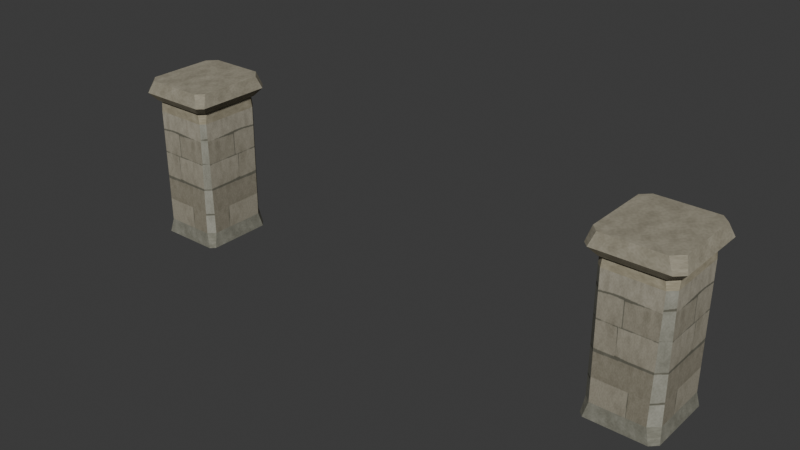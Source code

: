 # Source: quay_threshold.blend  (saved by Blender 4.3.34; exported with 4.5.12 LTS)
import bpy
from mathutils import Matrix  # noqa: F401  (used for matrix-valued properties, if any)

bpy.ops.wm.read_factory_settings(use_empty=True)
scene = bpy.context.scene
scene.name = 'Scene'

# ---- collections
col_collection = bpy.data.collections.new('Collection'); scene.collection.children.link(col_collection)

# ---- images (referenced by path relative to the original .blend; pixels are not part of the script)
import os
ASSET_DIR = os.environ.get("B2B_ASSET_DIR", "")  # directory of the original .blend (textures are referenced by path, not embedded)
HERE = os.path.dirname(os.path.abspath(__file__))  # packed textures are extracted next to this script under _unpacked/

def load_image(name, relpath, width, height, colorspace="sRGB"):
    """Load a texture the original file referenced (path relative to the .blend, or extracted next to this script)."""
    p = next((c for c in (os.path.join(HERE, relpath), os.path.join(ASSET_DIR, relpath)) if relpath and os.path.exists(c)), "")
    if p:
        img = bpy.data.images.load(p, check_existing=True)
        img.name = name
    else:  # same state as the original file: an image datablock whose file is absent (Cycles renders it pink)
        img = bpy.data.images.new(name, width, height)
        img.source = "FILE"
        img.filepath = "//" + (relpath or name)
    img.colorspace_settings.name = colorspace
    return img
img_quay_threshold_color_png = load_image('quay_threshold_color.png', '_unpacked/quay_threshold_color.86c477c9.png', 512, 512, 'sRGB')

# ---- materials (node trees are filled in below, after node groups)
mat_windworn_dressed_quay_stone = bpy.data.materials.new('Windworn dressed quay stone')
mat_windworn_dressed_quay_stone.use_backface_culling = True

# ---- material node trees
mat_windworn_dressed_quay_stone.use_nodes = True; mat_windworn_dressed_quay_stone.node_tree.nodes.clear()
_N = mat_windworn_dressed_quay_stone.node_tree.nodes; _L = mat_windworn_dressed_quay_stone.node_tree.links
n0 = _N.new('ShaderNodeBsdfPrincipled'); n0.name = 'Principled BSDF'; n0.location = (10, 300)
n0.inputs[2].default_value = 0.92
n1 = _N.new('ShaderNodeOutputMaterial'); n1.name = 'Material Output'; n1.location = (300, 300)
n2 = _N.new('ShaderNodeTexImage'); n2.name = 'Image Texture'; n2.location = (0, 0)
n2.image = img_quay_threshold_color_png
_L.new(n0.outputs[0], n1.inputs[0])
_L.new(n2.outputs[0], n0.inputs[0])
n1.is_active_output = True

# ---- world
world_world = bpy.data.worlds.new('World'); scene.world = world_world
world_world.use_nodes = True; world_world.node_tree.nodes.clear()
_N = world_world.node_tree.nodes; _L = world_world.node_tree.links
n0 = _N.new('ShaderNodeOutputWorld'); n0.name = 'World Output'; n0.location = (300, 300)
n1 = _N.new('ShaderNodeBackground'); n1.name = 'Background'; n1.location = (10, 300)
n1.inputs[0].default_value = (0.05088, 0.05088, 0.05088, 1.0)
_L.new(n1.outputs[0], n0.inputs[0])
n0.is_active_output = True
world_world.color = (0.05088, 0.05088, 0.05088)
world_world.sun_shadow_jitter_overblur = 0.0

# ---- meshes
me_quay_threshold = bpy.data.meshes.new('QUAY_THRESHOLD')
me_quay_threshold.from_pydata([(-8.81, 1.225, 0.0), (-9.0, 1.035, 0.0), (-8.94, 0.917, 0.474), (-8.687, 1.17, 0.474), (-9.0, 1.035, 0.0), (-9.0, -1.065, 0.0), (-8.94, -0.947, 0.474), (-8.94, 0.917, 0.474), (-9.0, -1.065, 0.0), (-8.84, -1.225, 0.0), (-8.717, -1.17, 0.474), (-8.94, -0.947, 0.474), (-8.84, -1.225, 0.0), (-6.94, -1.225, 0.0), (-7.063, -1.17, 0.474), (-8.717, -1.17, 0.474), (-6.94, -1.225, 0.0), (-6.8, -1.085, 0.0), (-6.86, -0.967, 0.474), (-7.063, -1.17, 0.474), (-6.8, -1.085, 0.0), (-6.8, 0.995, 0.0), (-6.86, 0.877, 0.474), (-6.86, -0.967, 0.474), (-6.8, 0.995, 0.0), (-7.03, 1.225, 0.0), (-7.153, 1.17, 0.474), (-6.86, 0.877, 0.474), (-7.03, 1.225, 0.0), (-8.81, 1.225, 0.0), (-8.687, 1.17, 0.474), (-7.153, 1.17, 0.474), (-8.687, 1.17, 0.474), (-8.94, 0.917, 0.474), (-8.939, 0.976, 4.21), (-8.749, 1.166, 4.21), (-8.94, 0.917, 0.474), (-8.94, -0.947, 0.474), (-8.939, -0.97, 4.21), (-8.939, 0.976, 4.21), (-8.94, -0.947, 0.474), (-8.717, -1.17, 0.474), (-8.779, -1.13, 4.21), (-8.939, -0.97, 4.21), (-8.717, -1.17, 0.474), (-7.063, -1.17, 0.474), (-7.025, -1.13, 4.21), (-8.779, -1.13, 4.21), (-7.063, -1.17, 0.474), (-6.86, -0.967, 0.474), (-6.885, -0.99, 4.21), (-7.025, -1.13, 4.21), (-6.86, -0.967, 0.474), (-6.86, 0.877, 0.474), (-6.885, 0.936, 4.21), (-6.885, -0.99, 4.21), (-6.86, 0.877, 0.474), (-7.153, 1.17, 0.474), (-7.115, 1.166, 4.21), (-6.885, 0.936, 4.21), (-7.153, 1.17, 0.474), (-8.687, 1.17, 0.474), (-8.749, 1.166, 4.21), (-7.115, 1.166, 4.21), (-8.749, 1.166, 4.21), (-8.939, 0.976, 4.21), (-8.934, 0.9, 4.6), (-8.687, 1.147, 4.6), (-8.939, 0.976, 4.21), (-8.939, -0.97, 4.21), (-8.934, -0.93, 4.6), (-8.934, 0.9, 4.6), (-8.939, -0.97, 4.21), (-8.779, -1.13, 4.21), (-8.717, -1.147, 4.6), (-8.934, -0.93, 4.6), (-8.779, -1.13, 4.21), (-7.025, -1.13, 4.21), (-7.063, -1.147, 4.6), (-8.717, -1.147, 4.6), (-7.025, -1.13, 4.21), (-6.885, -0.99, 4.21), (-6.866, -0.95, 4.6), (-7.063, -1.147, 4.6), (-6.885, -0.99, 4.21), (-6.885, 0.936, 4.21), (-6.866, 0.86, 4.6), (-6.866, -0.95, 4.6), (-6.885, 0.936, 4.21), (-7.115, 1.166, 4.21), (-7.153, 1.147, 4.6), (-6.866, 0.86, 4.6), (-7.115, 1.166, 4.21), (-8.749, 1.166, 4.21), (-8.687, 1.147, 4.6), (-7.153, 1.147, 4.6), (-8.687, 1.147, 4.6), (-8.934, 0.9, 4.6), (-8.993, 0.995, 4.6), (-8.763, 1.225, 4.6), (-8.934, 0.9, 4.6), (-8.934, -0.93, 4.6), (-8.993, -1.025, 4.6), (-8.993, 0.995, 4.6), (-8.934, -0.93, 4.6), (-8.717, -1.147, 4.6), (-8.793, -1.225, 4.6), (-8.993, -1.025, 4.6), (-8.717, -1.147, 4.6), (-7.063, -1.147, 4.6), (-6.987, -1.225, 4.6), (-8.793, -1.225, 4.6), (-7.063, -1.147, 4.6), (-6.866, -0.95, 4.6), (-6.807, -1.045, 4.6), (-6.987, -1.225, 4.6), (-6.866, -0.95, 4.6), (-6.866, 0.86, 4.6), (-6.807, 0.955, 4.6), (-6.807, -1.045, 4.6), (-6.866, 0.86, 4.6), (-7.153, 1.147, 4.6), (-7.077, 1.225, 4.6), (-6.807, 0.955, 4.6), (-7.153, 1.147, 4.6), (-8.687, 1.147, 4.6), (-8.763, 1.225, 4.6), (-7.077, 1.225, 4.6), (-8.763, 1.225, 4.6), (-8.993, 0.995, 4.6), (-9.2, 1.195, 4.853), (-8.975, 1.42, 4.853), (-8.993, 0.995, 4.6), (-8.993, -1.025, 4.6), (-9.2, -1.225, 4.853), (-9.2, 1.195, 4.853), (-8.993, -1.025, 4.6), (-8.793, -1.225, 4.6), (-9.005, -1.42, 4.853), (-9.2, -1.225, 4.853), (-8.793, -1.225, 4.6), (-6.987, -1.225, 4.6), (-6.775, -1.42, 4.853), (-9.005, -1.42, 4.853), (-6.987, -1.225, 4.6), (-6.807, -1.045, 4.6), (-6.6, -1.245, 4.853), (-6.775, -1.42, 4.853), (-6.807, -1.045, 4.6), (-6.807, 0.955, 4.6), (-6.6, 1.155, 4.853), (-6.6, -1.245, 4.853), (-6.807, 0.955, 4.6), (-7.077, 1.225, 4.6), (-6.865, 1.42, 4.853), (-6.6, 1.155, 4.853), (-7.077, 1.225, 4.6), (-8.763, 1.225, 4.6), (-8.975, 1.42, 4.853), (-6.865, 1.42, 4.853), (-8.975, 1.42, 4.853), (-9.2, 1.195, 4.853), (-9.059, 1.03, 5.26), (-8.781, 1.308, 5.26), (-9.2, 1.195, 4.853), (-9.2, -1.225, 4.853), (-9.059, -1.06, 5.26), (-9.059, 1.03, 5.26), (-9.2, -1.225, 4.853), (-9.005, -1.42, 4.853), (-8.811, -1.308, 5.26), (-9.059, -1.06, 5.26), (-9.005, -1.42, 4.853), (-6.775, -1.42, 4.853), (-6.931, -1.308, 5.26), (-8.811, -1.308, 5.26), (-6.775, -1.42, 4.853), (-6.6, -1.245, 4.853), (-6.703, -1.08, 5.26), (-6.931, -1.308, 5.26), (-6.6, -1.245, 4.853), (-6.6, 1.155, 4.853), (-6.703, 0.99, 5.26), (-6.703, -1.08, 5.26), (-6.6, 1.155, 4.853), (-6.865, 1.42, 4.853), (-7.021, 1.308, 5.26), (-6.703, 0.99, 5.26), (-6.865, 1.42, 4.853), (-8.975, 1.42, 4.853), (-8.781, 1.308, 5.26), (-7.021, 1.308, 5.26), (-8.781, 1.308, 5.26), (-9.059, 1.03, 5.26), (-9.059, -1.06, 5.26), (-8.811, -1.308, 5.26), (-6.931, -1.308, 5.26), (-6.703, -1.08, 5.26), (-6.703, 0.99, 5.26), (-7.021, 1.308, 5.26), (6.97, 1.225, 0.0), (6.8, 1.055, 0.0), (6.86, 0.937, 0.474), (7.093, 1.17, 0.474), (6.8, 1.055, 0.0), (6.8, -1.085, 0.0), (6.86, -0.967, 0.474), (6.86, 0.937, 0.474), (6.8, -1.085, 0.0), (6.94, -1.225, 0.0), (7.063, -1.17, 0.474), (6.86, -0.967, 0.474), (6.94, -1.225, 0.0), (8.79, -1.225, 0.0), (8.667, -1.17, 0.474), (7.063, -1.17, 0.474), (8.79, -1.225, 0.0), (9.0, -1.015, 0.0), (8.94, -0.897, 0.474), (8.667, -1.17, 0.474), (9.0, -1.015, 0.0), (9.0, 1.065, 0.0), (8.94, 0.947, 0.474), (8.94, -0.897, 0.474), (9.0, 1.065, 0.0), (8.84, 1.225, 0.0), (8.717, 1.17, 0.474), (8.94, 0.947, 0.474), (8.84, 1.225, 0.0), (6.97, 1.225, 0.0), (7.093, 1.17, 0.474), (8.717, 1.17, 0.474), (7.093, 1.17, 0.474), (6.86, 0.937, 0.474), (6.889, 0.965, 4.28), (7.059, 1.135, 4.28), (6.86, 0.937, 0.474), (6.86, -0.967, 0.474), (6.889, -1.021, 4.28), (6.889, 0.965, 4.28), (6.86, -0.967, 0.474), (7.063, -1.17, 0.474), (7.029, -1.161, 4.28), (6.889, -1.021, 4.28), (7.063, -1.17, 0.474), (8.667, -1.17, 0.474), (8.733, -1.161, 4.28), (7.029, -1.161, 4.28), (8.667, -1.17, 0.474), (8.94, -0.897, 0.474), (8.943, -0.951, 4.28), (8.733, -1.161, 4.28), (8.94, -0.897, 0.474), (8.94, 0.947, 0.474), (8.943, 0.975, 4.28), (8.943, -0.951, 4.28), (8.94, 0.947, 0.474), (8.717, 1.17, 0.474), (8.783, 1.135, 4.28), (8.943, 0.975, 4.28), (8.717, 1.17, 0.474), (7.093, 1.17, 0.474), (7.059, 1.135, 4.28), (8.783, 1.135, 4.28), (7.059, 1.135, 4.28), (6.889, 0.965, 4.28), (6.866, 0.92, 4.6), (7.093, 1.147, 4.6), (6.889, 0.965, 4.28), (6.889, -1.021, 4.28), (6.866, -0.95, 4.6), (6.866, 0.92, 4.6), (6.889, -1.021, 4.28), (7.029, -1.161, 4.28), (7.063, -1.147, 4.6), (6.866, -0.95, 4.6), (7.029, -1.161, 4.28), (8.733, -1.161, 4.28), (8.667, -1.147, 4.6), (7.063, -1.147, 4.6), (8.733, -1.161, 4.28), (8.943, -0.951, 4.28), (8.934, -0.88, 4.6), (8.667, -1.147, 4.6), (8.943, -0.951, 4.28), (8.943, 0.975, 4.28), (8.934, 0.93, 4.6), (8.934, -0.88, 4.6), (8.943, 0.975, 4.28), (8.783, 1.135, 4.28), (8.717, 1.147, 4.6), (8.934, 0.93, 4.6), (8.783, 1.135, 4.28), (7.059, 1.135, 4.28), (7.093, 1.147, 4.6), (8.717, 1.147, 4.6), (7.093, 1.147, 4.6), (6.866, 0.92, 4.6), (6.807, 1.015, 4.6), (7.017, 1.225, 4.6), (6.866, 0.92, 4.6), (6.866, -0.95, 4.6), (6.807, -1.045, 4.6), (6.807, 1.015, 4.6), (6.866, -0.95, 4.6), (7.063, -1.147, 4.6), (6.987, -1.225, 4.6), (6.807, -1.045, 4.6), (7.063, -1.147, 4.6), (8.667, -1.147, 4.6), (8.743, -1.225, 4.6), (6.987, -1.225, 4.6), (8.667, -1.147, 4.6), (8.934, -0.88, 4.6), (8.993, -0.975, 4.6), (8.743, -1.225, 4.6), (8.934, -0.88, 4.6), (8.934, 0.93, 4.6), (8.993, 1.025, 4.6), (8.993, -0.975, 4.6), (8.934, 0.93, 4.6), (8.717, 1.147, 4.6), (8.793, 1.225, 4.6), (8.993, 1.025, 4.6), (8.717, 1.147, 4.6), (7.093, 1.147, 4.6), (7.017, 1.225, 4.6), (8.793, 1.225, 4.6), (7.017, 1.225, 4.6), (6.807, 1.015, 4.6), (6.6, 1.215, 4.853), (6.805, 1.42, 4.853), (6.807, 1.015, 4.6), (6.807, -1.045, 4.6), (6.6, -1.245, 4.853), (6.6, 1.215, 4.853), (6.807, -1.045, 4.6), (6.987, -1.225, 4.6), (6.775, -1.42, 4.853), (6.6, -1.245, 4.853), (6.987, -1.225, 4.6), (8.743, -1.225, 4.6), (8.955, -1.42, 4.853), (6.775, -1.42, 4.853), (8.743, -1.225, 4.6), (8.993, -0.975, 4.6), (9.2, -1.175, 4.853), (8.955, -1.42, 4.853), (8.993, -0.975, 4.6), (8.993, 1.025, 4.6), (9.2, 1.225, 4.853), (9.2, -1.175, 4.853), (8.993, 1.025, 4.6), (8.793, 1.225, 4.6), (9.005, 1.42, 4.853), (9.2, 1.225, 4.853), (8.793, 1.225, 4.6), (7.017, 1.225, 4.6), (6.805, 1.42, 4.853), (9.005, 1.42, 4.853), (6.805, 1.42, 4.853), (6.6, 1.215, 4.853), (6.698, 1.05, 5.26), (6.956, 1.308, 5.26), (6.6, 1.215, 4.853), (6.6, -1.245, 4.853), (6.698, -1.08, 5.26), (6.698, 1.05, 5.26), (6.6, -1.245, 4.853), (6.775, -1.42, 4.853), (6.926, -1.308, 5.26), (6.698, -1.08, 5.26), (6.775, -1.42, 4.853), (8.955, -1.42, 4.853), (8.756, -1.308, 5.26), (6.926, -1.308, 5.26), (8.955, -1.42, 4.853), (9.2, -1.175, 4.853), (9.054, -1.01, 5.26), (8.756, -1.308, 5.26), (9.2, -1.175, 4.853), (9.2, 1.225, 4.853), (9.054, 1.06, 5.26), (9.054, -1.01, 5.26), (9.2, 1.225, 4.853), (9.005, 1.42, 4.853), (8.806, 1.308, 5.26), (9.054, 1.06, 5.26), (9.005, 1.42, 4.853), (6.805, 1.42, 4.853), (6.956, 1.308, 5.26), (8.806, 1.308, 5.26), (6.956, 1.308, 5.26), (6.698, 1.05, 5.26), (6.698, -1.08, 5.26), (6.926, -1.308, 5.26), (8.756, -1.308, 5.26), (9.054, -1.01, 5.26), (9.054, 1.06, 5.26), (8.806, 1.308, 5.26)], [], [(0, 1, 2, 3), (4, 5, 6, 7), (8, 9, 10, 11), (12, 13, 14, 15), (16, 17, 18, 19), (20, 21, 22, 23), (24, 25, 26, 27), (28, 29, 30, 31), (32, 33, 34, 35), (36, 37, 38, 39), (40, 41, 42, 43), (44, 45, 46, 47), (48, 49, 50, 51), (52, 53, 54, 55), (56, 57, 58, 59), (60, 61, 62, 63), (64, 65, 66, 67), (68, 69, 70, 71), (72, 73, 74, 75), (76, 77, 78, 79), (80, 81, 82, 83), (84, 85, 86, 87), (88, 89, 90, 91), (92, 93, 94, 95), (96, 97, 98, 99), (100, 101, 102, 103), (104, 105, 106, 107), (108, 109, 110, 111), (112, 113, 114, 115), (116, 117, 118, 119), (120, 121, 122, 123), (124, 125, 126, 127), (128, 129, 130, 131), (132, 133, 134, 135), (136, 137, 138, 139), (140, 141, 142, 143), (144, 145, 146, 147), (148, 149, 150, 151), (152, 153, 154, 155), (156, 157, 158, 159), (160, 161, 162, 163), (164, 165, 166, 167), (168, 169, 170, 171), (172, 173, 174, 175), (176, 177, 178, 179), (180, 181, 182, 183), (184, 185, 186, 187), (188, 189, 190, 191), (198, 199, 193), (200, 201, 202, 203), (204, 205, 206, 207), (208, 209, 210, 211), (212, 213, 214, 215), (216, 217, 218, 219), (220, 221, 222, 223), (224, 225, 226, 227), (228, 229, 230, 231), (232, 233, 234, 235), (236, 237, 238, 239), (240, 241, 242, 243), (244, 245, 246, 247), (248, 249, 250, 251), (252, 253, 254, 255), (256, 257, 258, 259), (260, 261, 262, 263), (264, 265, 266, 267), (268, 269, 270, 271), (272, 273, 274, 275), (276, 277, 278, 279), (280, 281, 282, 283), (284, 285, 286, 287), (288, 289, 290, 291), (292, 293, 294, 295), (296, 297, 298, 299), (300, 301, 302, 303), (304, 305, 306, 307), (308, 309, 310, 311), (312, 313, 314, 315), (316, 317, 318, 319), (320, 321, 322, 323), (324, 325, 326, 327), (328, 329, 330, 331), (332, 333, 334, 335), (336, 337, 338, 339), (340, 341, 342, 343), (344, 345, 346, 347), (348, 349, 350, 351), (352, 353, 354, 355), (356, 357, 358, 359), (360, 361, 362, 363), (364, 365, 366, 367), (368, 369, 370, 371), (372, 373, 374, 375), (376, 377, 378, 379), (380, 381, 382, 383), (384, 385, 386, 387), (388, 389, 390, 391), (397, 398, 393), (199, 192, 193), (193, 194, 198), (194, 195, 197), (198, 194, 197), (195, 196, 197), (399, 392, 398), (392, 393, 398), (393, 394, 397), (394, 395, 396), (397, 394, 396)])
_uv = me_quay_threshold.uv_layers.new(name='Color atlas')
_uv.uv.foreach_set('vector', [0.06875, 0.02734, 0.1152, 0.02734, 0.1152, 0.2969, 0.06875, 0.2969, 0.03887, 0.1064, 0.3344, 0.1064, 0.3344, 0.1797, 0.03887, 0.1797, 0.1199, 0.02734, 0.1664, 0.02734, 0.1664, 0.2969, 0.1199, 0.2969, 0.03887, 0.1064, 0.3344, 0.1064, 0.3344, 0.1797, 0.03887, 0.1797, 0.06875, 0.02734, 0.1152, 0.02734, 0.1152, 0.2969, 0.06875, 0.2969, 0.03887, 0.1064, 0.3344, 0.1064, 0.3344, 0.1797, 0.03887, 0.1797, 0.1199, 0.02734, 0.1664, 0.02734, 0.1664, 0.2969, 0.1199, 0.2969, 0.03887, 0.1064, 0.3344, 0.1064, 0.3344, 0.1797, 0.03887, 0.1797, 0.08844, 0.3731, 0.1521, 0.3731, 0.1521, 0.9589, 0.08844, 0.9589, 0.5381, 0.3572, 0.9751, 0.3572, 0.9751, 0.9748, 0.5381, 0.9748, 0.1585, 0.3731, 0.2222, 0.3731, 0.2222, 0.9589, 0.1585, 0.9589, 0.5381, 0.3572, 0.9751, 0.3572, 0.9751, 0.9748, 0.5381, 0.9748, 0.08844, 0.3731, 0.1521, 0.3731, 0.1521, 0.9589, 0.08844, 0.9589, 0.9565, 0.3572, 0.5265, 0.3572, 0.5265, 0.9748, 0.9565, 0.9748, 0.1585, 0.3731, 0.2222, 0.3731, 0.2222, 0.9589, 0.1585, 0.9589, 0.9565, 0.3572, 0.5265, 0.3572, 0.5265, 0.9748, 0.9565, 0.9748, 0.7793, 0.02734, 0.8135, 0.02734, 0.8135, 0.2969, 0.7793, 0.2969, 0.7573, 0.1064, 0.9746, 0.1064, 0.9746, 0.1797, 0.7573, 0.1797, 0.8169, 0.02734, 0.8511, 0.02734, 0.8511, 0.2969, 0.8169, 0.2969, 0.7573, 0.1064, 0.9746, 0.1064, 0.9746, 0.1797, 0.7573, 0.1797, 0.7793, 0.02734, 0.8135, 0.02734, 0.8135, 0.2969, 0.7793, 0.2969, 0.7573, 0.1064, 0.9746, 0.1064, 0.9746, 0.1797, 0.7573, 0.1797, 0.8169, 0.02734, 0.8511, 0.02734, 0.8511, 0.2969, 0.8169, 0.2969, 0.7573, 0.1064, 0.9746, 0.1064, 0.9746, 0.1797, 0.7573, 0.1797, 0.04883, 0.0918, 0.2912, 0.0918, 0.2912, 0.1475, 0.04883, 0.1475, 0.04883, 0.0918, 0.2912, 0.0918, 0.2912, 0.1475, 0.04883, 0.1475, 0.04883, 0.0918, 0.2912, 0.0918, 0.2912, 0.1475, 0.04883, 0.1475, 0.04883, 0.0918, 0.2912, 0.0918, 0.2912, 0.1475, 0.04883, 0.1475, 0.04883, 0.0918, 0.2912, 0.0918, 0.2912, 0.1475, 0.04883, 0.1475, 0.04883, 0.0918, 0.2912, 0.0918, 0.2912, 0.1475, 0.04883, 0.1475, 0.04883, 0.0918, 0.2912, 0.0918, 0.2912, 0.1475, 0.04883, 0.1475, 0.04883, 0.0918, 0.2912, 0.0918, 0.2912, 0.1475, 0.04883, 0.1475, 0.7793, 0.02734, 0.8135, 0.02734, 0.8135, 0.2969, 0.7793, 0.2969, 0.7573, 0.1064, 0.9746, 0.1064, 0.9746, 0.1797, 0.7573, 0.1797, 0.8169, 0.02734, 0.8511, 0.02734, 0.8511, 0.2969, 0.8169, 0.2969, 0.7573, 0.1064, 0.9746, 0.1064, 0.9746, 0.1797, 0.7573, 0.1797, 0.7793, 0.02734, 0.8135, 0.02734, 0.8135, 0.2969, 0.7793, 0.2969, 0.7573, 0.1064, 0.9746, 0.1064, 0.9746, 0.1797, 0.7573, 0.1797, 0.8169, 0.02734, 0.8511, 0.02734, 0.8511, 0.2969, 0.8169, 0.2969, 0.7573, 0.1064, 0.9746, 0.1064, 0.9746, 0.1797, 0.7573, 0.1797, 0.4367, 0.02734, 0.4805, 0.02734, 0.4805, 0.2969, 0.4367, 0.2969, 0.4086, 0.1064, 0.6867, 0.1064, 0.6867, 0.1797, 0.4086, 0.1797, 0.4848, 0.02734, 0.5286, 0.02734, 0.5286, 0.2969, 0.4848, 0.2969, 0.4086, 0.1064, 0.6867, 0.1064, 0.6867, 0.1797, 0.4086, 0.1797, 0.4367, 0.02734, 0.4805, 0.02734, 0.4805, 0.2969, 0.4367, 0.2969, 0.4086, 0.1064, 0.6867, 0.1064, 0.6867, 0.1797, 0.4086, 0.1797, 0.4848, 0.02734, 0.5286, 0.02734, 0.5286, 0.2969, 0.4848, 0.2969, 0.4086, 0.1064, 0.6867, 0.1064, 0.6867, 0.1797, 0.4086, 0.1797, 0.6847, 0.05998, 0.647, 0.02718, 0.4058, 0.05586, 0.09432, 0.02734, 0.1408, 0.02734, 0.1408, 0.2969, 0.09432, 0.2969, 0.03887, 0.1064, 0.3344, 0.1064, 0.3344, 0.1797, 0.03887, 0.1797, 0.1454, 0.02734, 0.1919, 0.02734, 0.1919, 0.2969, 0.1454, 0.2969, 0.03887, 0.1064, 0.3344, 0.1064, 0.3344, 0.1797, 0.03887, 0.1797, 0.09432, 0.02734, 0.1408, 0.02734, 0.1408, 0.2969, 0.09432, 0.2969, 0.03887, 0.1064, 0.3344, 0.1064, 0.3344, 0.1797, 0.03887, 0.1797, 0.1454, 0.02734, 0.1919, 0.02734, 0.1919, 0.2969, 0.1454, 0.2969, 0.03887, 0.1064, 0.3344, 0.1064, 0.3344, 0.1797, 0.03887, 0.1797, 0.1235, 0.3731, 0.1872, 0.3731, 0.1872, 0.9589, 0.1235, 0.9589, 0.5381, 0.3572, 0.9751, 0.3572, 0.9751, 0.9748, 0.5381, 0.9748, 0.1936, 0.3731, 0.2573, 0.3731, 0.2573, 0.9589, 0.1936, 0.9589, 0.5381, 0.3572, 0.9751, 0.3572, 0.9751, 0.9748, 0.5381, 0.9748, 0.1235, 0.3731, 0.1872, 0.3731, 0.1872, 0.9589, 0.1235, 0.9589, 0.9565, 0.3572, 0.5265, 0.3572, 0.5265, 0.9748, 0.9565, 0.9748, 0.1936, 0.3731, 0.2573, 0.3731, 0.2573, 0.9589, 0.1936, 0.9589, 0.9565, 0.3572, 0.5265, 0.3572, 0.5265, 0.9748, 0.9565, 0.9748, 0.7981, 0.02734, 0.8323, 0.02734, 0.8323, 0.2969, 0.7981, 0.2969, 0.7573, 0.1064, 0.9746, 0.1064, 0.9746, 0.1797, 0.7573, 0.1797, 0.8357, 0.02734, 0.8699, 0.02734, 0.8699, 0.2969, 0.8357, 0.2969, 0.7573, 0.1064, 0.9746, 0.1064, 0.9746, 0.1797, 0.7573, 0.1797, 0.7981, 0.02734, 0.8323, 0.02734, 0.8323, 0.2969, 0.7981, 0.2969, 0.7573, 0.1064, 0.9746, 0.1064, 0.9746, 0.1797, 0.7573, 0.1797, 0.8357, 0.02734, 0.8699, 0.02734, 0.8699, 0.2969, 0.8357, 0.2969, 0.7573, 0.1064, 0.9746, 0.1064, 0.9746, 0.1797, 0.7573, 0.1797, 0.04883, 0.0918, 0.2912, 0.0918, 0.2912, 0.1475, 0.04883, 0.1475, 0.04883, 0.0918, 0.2912, 0.0918, 0.2912, 0.1475, 0.04883, 0.1475, 0.04883, 0.0918, 0.2912, 0.0918, 0.2912, 0.1475, 0.04883, 0.1475, 0.04883, 0.0918, 0.2912, 0.0918, 0.2912, 0.1475, 0.04883, 0.1475, 0.04883, 0.0918, 0.2912, 0.0918, 0.2912, 0.1475, 0.04883, 0.1475, 0.04883, 0.0918, 0.2912, 0.0918, 0.2912, 0.1475, 0.04883, 0.1475, 0.04883, 0.0918, 0.2912, 0.0918, 0.2912, 0.1475, 0.04883, 0.1475, 0.04883, 0.0918, 0.2912, 0.0918, 0.2912, 0.1475, 0.04883, 0.1475, 0.7981, 0.02734, 0.8323, 0.02734, 0.8323, 0.2969, 0.7981, 0.2969, 0.7573, 0.1064, 0.9746, 0.1064, 0.9746, 0.1797, 0.7573, 0.1797, 0.8357, 0.02734, 0.8699, 0.02734, 0.8699, 0.2969, 0.8357, 0.2969, 0.7573, 0.1064, 0.9746, 0.1064, 0.9746, 0.1797, 0.7573, 0.1797, 0.7981, 0.02734, 0.8323, 0.02734, 0.8323, 0.2969, 0.7981, 0.2969, 0.7573, 0.1064, 0.9746, 0.1064, 0.9746, 0.1797, 0.7573, 0.1797, 0.8357, 0.02734, 0.8699, 0.02734, 0.8699, 0.2969, 0.8357, 0.2969, 0.7573, 0.1064, 0.9746, 0.1064, 0.9746, 0.1797, 0.7573, 0.1797, 0.4608, 0.02734, 0.5045, 0.02734, 0.5045, 0.2969, 0.4608, 0.2969, 0.4086, 0.1064, 0.6867, 0.1064, 0.6867, 0.1797, 0.4086, 0.1797, 0.5089, 0.02734, 0.5527, 0.02734, 0.5527, 0.2969, 0.5089, 0.2969, 0.4086, 0.1064, 0.6867, 0.1064, 0.6867, 0.1797, 0.4086, 0.1797, 0.4608, 0.02734, 0.5045, 0.02734, 0.5045, 0.2969, 0.4608, 0.2969, 0.4086, 0.1064, 0.6867, 0.1064, 0.6867, 0.1797, 0.4086, 0.1797, 0.5089, 0.02734, 0.5527, 0.02734, 0.5527, 0.2969, 0.5089, 0.2969, 0.4086, 0.1064, 0.6867, 0.1064, 0.6867, 0.1797, 0.4086, 0.1797, 0.6796, 0.2663, 0.6796, 0.05276, 0.4007, 0.05379, 0.647, 0.02718, 0.4387, 0.02718, 0.4058, 0.05586, 0.4058, 0.05586, 0.4058, 0.2715, 0.6847, 0.05998, 0.4058, 0.2715, 0.4351, 0.297, 0.6847, 0.2735, 0.6847, 0.05998, 0.4058, 0.2715, 0.6847, 0.2735, 0.4351, 0.297, 0.6577, 0.297, 0.6847, 0.2735, 0.6502, 0.02718, 0.4312, 0.02718, 0.6796, 0.05276, 0.4312, 0.02718, 0.4007, 0.05379, 0.6796, 0.05276, 0.4007, 0.05379, 0.4007, 0.2735, 0.6796, 0.2663, 0.4007, 0.2735, 0.4277, 0.297, 0.6443, 0.297, 0.6796, 0.2663, 0.4007, 0.2735, 0.6443, 0.297])
me_quay_threshold.materials.append(mat_windworn_dressed_quay_stone)
me_quay_threshold.update()

# ---- objects
ob_quay_threshold = bpy.data.objects.new('QUAY_THRESHOLD', me_quay_threshold)

# ---- transforms, parenting, visibility, modifiers, constraints
ob_quay_threshold.location = (0.0, 0.0, 0.0)

# ---- collection membership
col_collection.objects.link(ob_quay_threshold)

# ---- scene / render settings (as saved in the file)
scene.frame_start = 1; scene.frame_end = 250; scene.frame_set(1)
scene.render.engine = 'BLENDER_EEVEE_NEXT'
bpy.context.view_layer.update()

# ---- added for rendering (the .blend has no active camera and no usable light): camera, sun
cam_auto = bpy.data.cameras.new('AutoCamera')
cam_auto.lens = 50.0
cam_auto.sensor_width = 36.0
cam_auto.clip_end = 1000.0
ob_auto_camera = bpy.data.objects.new('AutoCamera', cam_auto)
scene.collection.objects.link(ob_auto_camera)
ob_auto_camera.location = (17.9, -21.48, 16.95)
ob_auto_camera.rotation_euler = (1.09748, -7.21219e-08, 0.694738)
scene.camera = ob_auto_camera
light_auto_sun = bpy.data.lights.new('AutoSun', 'SUN')
light_auto_sun.energy = 3.0
light_auto_sun.angle = 0.0523599
ob_auto_sun = bpy.data.objects.new('AutoSun', light_auto_sun)
scene.collection.objects.link(ob_auto_sun)
ob_auto_sun.rotation_euler = (0.872665, 0.174533, 0.523599)
bpy.context.view_layer.update()
